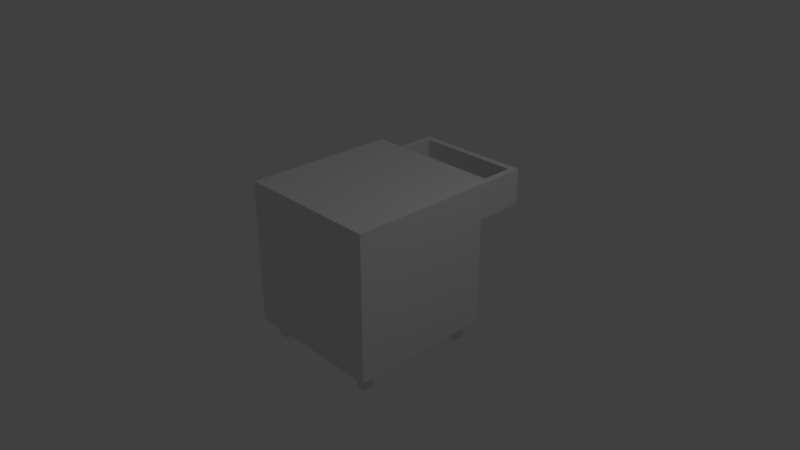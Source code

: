 # Source: simple_wooden_bed_side_table_3.blend  (saved by Blender 2.79.0; exported with 4.5.12 LTS)
import bpy
from mathutils import Matrix  # noqa: F401  (used for matrix-valued properties, if any)

bpy.ops.wm.read_factory_settings(use_empty=True)
scene = bpy.context.scene
scene.name = 'Scene'

# ---- collections
col_collection_1 = bpy.data.collections.new('Collection 1'); scene.collection.children.link(col_collection_1)
col_collection_10 = bpy.data.collections.new('Collection 10'); scene.collection.children.link(col_collection_10)

# ---- materials (node trees are filled in below, after node groups)
mat_material_001 = bpy.data.materials.new('Material.001')
mat_material_001.alpha_threshold = 0.0
mat_material_001.use_transparent_shadow = False
mat_material_001.roughness = 0.5
mat_material_001.line_color = (0.0, 0.0, 0.0, 1.0)
mat_material_002 = bpy.data.materials.new('Material.002')
mat_material_002.alpha_threshold = 0.0
mat_material_002.use_transparent_shadow = False
mat_material_002.roughness = 0.5
mat_material_002.line_color = (0.0, 0.0, 0.0, 1.0)
mat_material_000 = bpy.data.materials.new('Material.000')
mat_material_000.alpha_threshold = 0.0
mat_material_000.use_transparent_shadow = False
mat_material_000.roughness = 0.5
mat_material_000.line_color = (0.0, 0.0, 0.0, 1.0)
mat_material_005 = bpy.data.materials.new('Material.005')
mat_material_005.alpha_threshold = 0.0
mat_material_005.use_transparent_shadow = False
mat_material_005.roughness = 0.5
mat_material_005.line_color = (0.0, 0.0, 0.0, 1.0)
mat_material_004 = bpy.data.materials.new('Material.004')
mat_material_004.alpha_threshold = 0.0
mat_material_004.use_transparent_shadow = False
mat_material_004.roughness = 0.5
mat_material_004.line_color = (0.0, 0.0, 0.0, 1.0)

# ---- material node trees

# ---- world
world_world = bpy.data.worlds.new('World'); scene.world = world_world
world_world.color = (0.05088, 0.05088, 0.05088)
world_world.use_sun_shadow = False
world_world.sun_shadow_jitter_overblur = 0.0
world_world.cycles.sampling_method = 'MANUAL'

# ---- cameras
cam_camera = bpy.data.cameras.new('Camera')
cam_camera.clip_end = 100.0
cam_camera.lens = 35.0
cam_camera.sensor_width = 32.0
cam_camera.sensor_height = 18.0
cam_camera.ortho_scale = 7.314
cam_camera.dof.focus_distance = 0.0
cam_camera.dof.aperture_fstop = 128.0

# ---- lights
light_lamp = bpy.data.lights.new('Lamp', 'POINT')
light_lamp.transmission_factor = 0.0
light_lamp.cutoff_distance = 30.0
light_lamp.energy = 100.0
light_lamp.shadow_buffer_clip_start = 1.001
light_lamp.shadow_soft_size = 0.1
light_lamp.shadow_maximum_resolution = 0.006
light_lamp.use_absolute_resolution = True

# ---- meshes
me_cube_004 = bpy.data.meshes.new('Cube.004')
me_cube_004.from_pydata([(0.8933, 0.8309, -1.108), (0.8933, -0.8309, -1.108), (-0.9996, -0.8309, -1.108), (-0.9996, 0.8309, -1.108), (0.7997, 0.7357, -1.027), (0.7997, -0.7357, -1.027), (-0.9174, -0.7357, -1.027), (-0.9174, 0.7357, -1.027), (-0.05884, 0.7357, -1.027), (-0.9174, 1.532e-07, -1.027), (-0.05884, -0.7357, -1.027), (0.7997, -2.415e-07, -1.027), (0.8951, 0.8282, -0.3655), (0.8951, -0.8282, -0.3655), (-1.013, -0.8282, -0.3655), (-1.013, 0.8282, -0.3655), (0.8034, -0.4019, -0.7131), (0.8015, 0.3639, -0.7131), (0.8034, -0.4019, -0.8298), (0.8015, 0.3639, -0.8298), (0.8601, -0.4559, -0.7131), (0.8511, 0.423, -0.7131), (0.8601, -0.4559, -0.8298), (0.8511, 0.423, -0.8298), (0.9266, -0.3503, -0.7131), (0.948, -0.2964, -0.7131), (0.966, -0.2384, -0.7131), (0.9801, -0.1766, -0.7131), (0.9891, -0.1116, -0.7131), (0.9933, -0.0449, -0.7131), (0.9931, 0.02215, -0.7131), (0.9885, 0.08862, -0.7131), (0.9795, 0.1535, -0.7131), (0.9659, 0.2154, -0.7131), (0.9472, 0.272, -0.7131), (0.9246, 0.3225, -0.7131), (0.9246, 0.3225, -0.8298), (0.9472, 0.272, -0.8298), (0.9659, 0.2154, -0.8298), (0.9795, 0.1535, -0.8298), (0.9885, 0.08862, -0.8298), (0.9931, 0.02215, -0.8298), (0.9933, -0.0449, -0.8298), (0.9891, -0.1116, -0.8298), (0.9801, -0.1766, -0.8298), (0.966, -0.2384, -0.8298), (0.948, -0.2964, -0.8298), (0.9266, -0.3503, -0.8298), (0.9523, 0.3739, -0.8298), (0.9789, 0.3145, -0.8298), (1.001, 0.2486, -0.8298), (1.016, 0.1774, -0.8298), (1.027, 0.1031, -0.8298), (1.032, 0.02709, -0.8298), (1.032, -0.0495, -0.8298), (1.027, -0.1257, -0.8298), (1.017, -0.2, -0.8298), (1.001, -0.2706, -0.8298), (0.9805, -0.3368, -0.8298), (0.9561, -0.3979, -0.8298), (0.9523, 0.3739, -0.7131), (0.9789, 0.3145, -0.7131), (1.001, 0.2486, -0.7131), (1.016, 0.1774, -0.7131), (1.027, 0.1031, -0.7131), (1.032, 0.02709, -0.7131), (1.032, -0.0495, -0.7131), (1.027, -0.1257, -0.7131), (1.017, -0.2, -0.7131), (1.001, -0.2706, -0.7131), (0.9805, -0.3368, -0.7131), (0.9561, -0.3979, -0.7131), (0.8951, 0.8282, -1.111), (0.8951, -0.8282, -1.111), (-1.013, -0.8282, -1.111), (-1.013, 0.8282, -1.111), (0.8951, -4.665e-07, -0.3655), (-0.05884, 0.8282, -0.3655), (-0.05884, -0.8282, -0.3655), (-1.013, 1.259e-07, -0.3655), (-0.05884, 0.8282, -1.111), (-1.013, 1.753e-07, -1.111), (-0.05884, -0.8282, -1.111), (0.8951, -2.691e-07, -1.111), (-0.9174, 0.7357, -0.3655), (-0.9174, 1.143e-07, -0.3655), (-0.9174, -0.7357, -0.3655), (-0.05884, -0.7357, -0.3655), (0.7997, -0.7357, -0.3655), (-0.05884, 0.7357, -0.3655), (0.7997, -3.97e-07, -0.3655), (0.7997, 0.7357, -0.3655)], [], [(3, 2, 1, 0), (11, 5, 88, 90), (10, 6, 86, 87), (9, 7, 84, 85), (6, 9, 85, 86), (5, 10, 87, 88), (4, 11, 90, 91), (7, 4, 5, 6), (83, 76, 13, 73), (82, 78, 14, 74), (81, 79, 15, 75), (35, 17, 19, 36), (36, 19, 23, 48), (48, 23, 21, 60), (60, 21, 17, 35), (18, 22, 20, 16), (23, 19, 17, 21), (20, 71, 24, 16), (71, 70, 25, 24), (70, 69, 26, 25), (69, 68, 27, 26), (68, 67, 28, 27), (67, 66, 29, 28), (66, 65, 30, 29), (65, 64, 31, 30), (64, 63, 32, 31), (63, 62, 33, 32), (62, 61, 34, 33), (61, 60, 35, 34), (22, 59, 71, 20), (59, 58, 70, 71), (58, 57, 69, 70), (57, 56, 68, 69), (56, 55, 67, 68), (55, 54, 66, 67), (54, 53, 65, 66), (53, 52, 64, 65), (52, 51, 63, 64), (51, 50, 62, 63), (50, 49, 61, 62), (49, 48, 60, 61), (18, 47, 59, 22), (47, 46, 58, 59), (46, 45, 57, 58), (45, 44, 56, 57), (44, 43, 55, 56), (43, 42, 54, 55), (42, 41, 53, 54), (41, 40, 52, 53), (40, 39, 51, 52), (39, 38, 50, 51), (38, 37, 49, 50), (37, 36, 48, 49), (16, 24, 47, 18), (24, 25, 46, 47), (25, 26, 45, 46), (26, 27, 44, 45), (27, 28, 43, 44), (28, 29, 42, 43), (29, 30, 41, 42), (30, 31, 40, 41), (31, 32, 39, 40), (32, 33, 38, 39), (33, 34, 37, 38), (34, 35, 36, 37), (77, 80, 75, 15), (12, 72, 80, 77), (74, 14, 79, 81), (73, 13, 78, 82), (72, 12, 76, 83), (76, 90, 88, 87, 78, 13), (12, 77, 89, 91, 90, 76), (77, 15, 79, 85, 84, 89), (75, 74, 73, 72), (89, 8, 4, 91), (87, 86, 85, 79, 14, 78), (84, 7, 8, 89)])
me_cube_004.polygons.foreach_set('material_index', [1, 3, 3, 3, 3, 3, 3, 3, 3, 3, 3, 4, 4, 4, 4, 4, 4, 4, 4, 4, 4, 4, 4, 4, 4, 4, 4, 4, 4, 4, 4, 4, 4, 4, 4, 4, 4, 4, 4, 4, 4, 4, 4, 4, 4, 4, 4, 4, 4, 4, 4, 4, 4, 4, 4, 4, 4, 4, 4, 4, 4, 4, 4, 4, 4, 3, 3, 3, 3, 3, 3, 3, 3, 3, 3, 3, 3])
me_cube_004.materials.append(mat_material_001)
me_cube_004.materials.append(mat_material_002)
me_cube_004.materials.append(mat_material_000)
me_cube_004.materials.append(mat_material_005)
me_cube_004.materials.append(mat_material_004)
me_cube_004.use_remesh_preserve_volume = False
me_cube_004.use_remesh_preserve_attributes = False
me_cube_004.use_mirror_vertex_groups = False
me_cube_004.update()
me_cube_003 = bpy.data.meshes.new('Cube.003')
me_cube_003.from_pydata([(0.7997, 0.7357, -0.1024), (0.7997, -0.7357, -0.1024), (-0.9174, -0.7357, -0.1024), (-0.9174, 0.7357, -0.1024), (-0.05884, 0.7357, -0.1024), (-0.9174, 1.532e-07, -0.1024), (-0.05884, -0.7357, -0.1024), (0.7997, -2.415e-07, -0.1024), (0.8951, 0.8282, 0.559), (0.8951, -0.8282, 0.559), (-1.013, -0.8282, 0.559), (-1.013, 0.8282, 0.559), (0.8034, -0.4019, 0.2114), (0.8015, 0.3639, 0.2114), (0.8034, -0.4019, 0.09466), (0.8015, 0.3639, 0.09466), (0.8601, -0.4559, 0.2114), (0.8511, 0.423, 0.2114), (0.8601, -0.4559, 0.09466), (0.8511, 0.423, 0.09466), (0.9266, -0.3503, 0.2114), (0.948, -0.2964, 0.2114), (0.966, -0.2384, 0.2114), (0.9801, -0.1766, 0.2114), (0.9891, -0.1116, 0.2114), (0.9933, -0.0449, 0.2114), (0.9931, 0.02215, 0.2114), (0.9885, 0.08862, 0.2114), (0.9795, 0.1535, 0.2114), (0.9659, 0.2154, 0.2114), (0.9472, 0.272, 0.2114), (0.9246, 0.3225, 0.2114), (0.9246, 0.3225, 0.09466), (0.9472, 0.272, 0.09466), (0.9659, 0.2154, 0.09466), (0.9795, 0.1535, 0.09466), (0.9885, 0.08862, 0.09466), (0.9931, 0.02215, 0.09466), (0.9933, -0.0449, 0.09466), (0.9891, -0.1116, 0.09466), (0.9801, -0.1766, 0.09466), (0.966, -0.2384, 0.09466), (0.948, -0.2964, 0.09466), (0.9266, -0.3503, 0.09466), (0.9523, 0.3739, 0.09466), (0.9789, 0.3145, 0.09466), (1.001, 0.2486, 0.09466), (1.016, 0.1774, 0.09466), (1.027, 0.1031, 0.09466), (1.032, 0.02709, 0.09466), (1.032, -0.0495, 0.09466), (1.027, -0.1257, 0.09466), (1.017, -0.2, 0.09466), (1.001, -0.2706, 0.09466), (0.9805, -0.3368, 0.09466), (0.9561, -0.3979, 0.09466), (0.9523, 0.3739, 0.2114), (0.9789, 0.3145, 0.2114), (1.001, 0.2486, 0.2114), (1.016, 0.1774, 0.2114), (1.027, 0.1031, 0.2114), (1.032, 0.02709, 0.2114), (1.032, -0.0495, 0.2114), (1.027, -0.1257, 0.2114), (1.017, -0.2, 0.2114), (1.001, -0.2706, 0.2114), (0.9805, -0.3368, 0.2114), (0.9561, -0.3979, 0.2114), (0.8951, 0.8282, -0.1869), (0.8951, -0.8282, -0.1869), (-1.013, -0.8282, -0.1869), (-1.013, 0.8282, -0.1869), (0.8951, -4.665e-07, 0.559), (-0.05884, 0.8282, 0.559), (-0.05884, -0.8282, 0.559), (-1.013, 1.259e-07, 0.559), (-0.05884, 0.8282, -0.1869), (-1.013, 1.753e-07, -0.1869), (-0.05884, -0.8282, -0.1869), (0.8951, -2.691e-07, -0.1869), (-0.9174, 0.7357, 0.559), (-0.9174, 1.143e-07, 0.559), (-0.9174, -0.7357, 0.559), (-0.05884, -0.7357, 0.559), (0.7997, -0.7357, 0.559), (-0.05884, 0.7357, 0.559), (0.7997, -3.97e-07, 0.559), (0.7997, 0.7357, 0.559)], [], [(7, 1, 84, 86), (6, 2, 82, 83), (5, 3, 80, 81), (2, 5, 81, 82), (1, 6, 83, 84), (0, 7, 86, 87), (3, 0, 1, 2), (79, 72, 9, 69), (77, 75, 11, 71), (31, 13, 15, 32), (32, 15, 19, 44), (44, 19, 17, 56), (56, 17, 13, 31), (14, 18, 16, 12), (19, 15, 13, 17), (16, 67, 20, 12), (67, 66, 21, 20), (66, 65, 22, 21), (65, 64, 23, 22), (64, 63, 24, 23), (63, 62, 25, 24), (62, 61, 26, 25), (61, 60, 27, 26), (60, 59, 28, 27), (59, 58, 29, 28), (58, 57, 30, 29), (57, 56, 31, 30), (18, 55, 67, 16), (55, 54, 66, 67), (54, 53, 65, 66), (53, 52, 64, 65), (52, 51, 63, 64), (51, 50, 62, 63), (50, 49, 61, 62), (49, 48, 60, 61), (48, 47, 59, 60), (47, 46, 58, 59), (46, 45, 57, 58), (45, 44, 56, 57), (14, 43, 55, 18), (43, 42, 54, 55), (42, 41, 53, 54), (41, 40, 52, 53), (40, 39, 51, 52), (39, 38, 50, 51), (38, 37, 49, 50), (37, 36, 48, 49), (36, 35, 47, 48), (35, 34, 46, 47), (34, 33, 45, 46), (33, 32, 44, 45), (12, 20, 43, 14), (20, 21, 42, 43), (21, 22, 41, 42), (22, 23, 40, 41), (23, 24, 39, 40), (24, 25, 38, 39), (25, 26, 37, 38), (26, 27, 36, 37), (27, 28, 35, 36), (28, 29, 34, 35), (29, 30, 33, 34), (30, 31, 32, 33), (73, 76, 71, 11), (8, 68, 76, 73), (70, 10, 75, 77), (69, 9, 74, 78), (68, 8, 72, 79), (72, 86, 84, 83, 74, 9), (8, 73, 85, 87, 86, 72), (73, 11, 75, 81, 80, 85), (71, 70, 69, 68), (85, 4, 0, 87), (83, 82, 81, 75, 10, 74), (80, 3, 4, 85)])
me_cube_003.polygons.foreach_set('material_index', [3, 3, 3, 3, 3, 3, 3, 3, 3, 4, 4, 4, 4, 4, 4, 4, 4, 4, 4, 4, 4, 4, 4, 4, 4, 4, 4, 4, 4, 4, 4, 4, 4, 4, 4, 4, 4, 4, 4, 4, 4, 4, 4, 4, 4, 4, 4, 4, 4, 4, 4, 4, 4, 4, 4, 4, 4, 4, 4, 4, 4, 4, 4, 3, 3, 3, 3, 3, 3, 3, 3, 3, 3, 3, 3])
me_cube_003.materials.append(mat_material_001)
me_cube_003.materials.append(mat_material_002)
me_cube_003.materials.append(mat_material_000)
me_cube_003.materials.append(mat_material_005)
me_cube_003.materials.append(mat_material_004)
me_cube_003.use_remesh_preserve_volume = False
me_cube_003.use_remesh_preserve_attributes = False
me_cube_003.use_mirror_vertex_groups = False
me_cube_003.update()
me_cube_002 = bpy.data.meshes.new('Cube.002')
me_cube_002.from_pydata([(0.8034, -0.4019, 1.124), (0.8015, 0.3639, 1.124), (0.8034, -0.4019, 1.007), (0.8015, 0.3639, 1.007), (0.8601, -0.4559, 1.124), (0.8511, 0.423, 1.124), (0.8601, -0.4559, 1.007), (0.8511, 0.423, 1.007), (0.9266, -0.3503, 1.124), (0.948, -0.2964, 1.124), (0.966, -0.2384, 1.124), (0.9801, -0.1766, 1.124), (0.9891, -0.1116, 1.124), (0.9933, -0.0449, 1.124), (0.9931, 0.02215, 1.124), (0.9885, 0.08862, 1.124), (0.9795, 0.1535, 1.124), (0.9659, 0.2154, 1.124), (0.9472, 0.272, 1.124), (0.9246, 0.3225, 1.124), (0.9246, 0.3225, 1.007), (0.9472, 0.272, 1.007), (0.9659, 0.2154, 1.007), (0.9795, 0.1535, 1.007), (0.9885, 0.08862, 1.007), (0.9931, 0.02215, 1.007), (0.9933, -0.0449, 1.007), (0.9891, -0.1116, 1.007), (0.9801, -0.1766, 1.007), (0.966, -0.2384, 1.007), (0.948, -0.2964, 1.007), (0.9266, -0.3503, 1.007), (0.7997, 0.7357, 0.8103), (0.7997, -0.7357, 0.8103), (-0.9174, -0.7357, 0.8103), (-0.9174, 0.7357, 0.8103), (-0.05884, 0.7357, 0.8103), (-0.9174, 1.532e-07, 0.8103), (-0.05884, -0.7357, 0.8103), (0.7997, -2.415e-07, 0.8103), (0.8951, 0.8282, 1.472), (0.8951, -0.8282, 1.472), (-1.013, -0.8282, 1.472), (-1.013, 0.8282, 1.472), (0.8034, -0.4019, 1.124), (0.8015, 0.3639, 1.124), (0.8034, -0.4019, 1.007), (0.8015, 0.3639, 1.007), (0.8601, -0.4559, 1.124), (0.8511, 0.423, 1.124), (0.8601, -0.4559, 1.007), (0.8511, 0.423, 1.007), (0.9266, -0.3503, 1.124), (0.948, -0.2964, 1.124), (0.966, -0.2384, 1.124), (0.9801, -0.1766, 1.124), (0.9891, -0.1116, 1.124), (0.9933, -0.0449, 1.124), (0.9931, 0.02215, 1.124), (0.9885, 0.08862, 1.124), (0.9795, 0.1535, 1.124), (0.9659, 0.2154, 1.124), (0.9472, 0.272, 1.124), (0.9246, 0.3225, 1.124), (0.9246, 0.3225, 1.007), (0.9472, 0.272, 1.007), (0.9659, 0.2154, 1.007), (0.9795, 0.1535, 1.007), (0.9885, 0.08862, 1.007), (0.9931, 0.02215, 1.007), (0.9933, -0.0449, 1.007), (0.9891, -0.1116, 1.007), (0.9801, -0.1766, 1.007), (0.966, -0.2384, 1.007), (0.948, -0.2964, 1.007), (0.9266, -0.3503, 1.007), (0.9523, 0.3739, 1.007), (0.9789, 0.3145, 1.007), (1.001, 0.2486, 1.007), (1.016, 0.1774, 1.007), (1.027, 0.1031, 1.007), (1.032, 0.02709, 1.007), (1.032, -0.0495, 1.007), (1.027, -0.1257, 1.007), (1.017, -0.2, 1.007), (1.001, -0.2706, 1.007), (0.9805, -0.3368, 1.007), (0.9561, -0.3979, 1.007), (0.9523, 0.3739, 1.124), (0.9789, 0.3145, 1.124), (1.001, 0.2486, 1.124), (1.016, 0.1774, 1.124), (1.027, 0.1031, 1.124), (1.032, 0.02709, 1.124), (1.032, -0.0495, 1.124), (1.027, -0.1257, 1.124), (1.017, -0.2, 1.124), (1.001, -0.2706, 1.124), (0.9805, -0.3368, 1.124), (0.9561, -0.3979, 1.124), (0.8951, 0.8282, 0.7258), (0.8951, -0.8282, 0.7258), (-1.013, -0.8282, 0.7258), (-1.013, 0.8282, 0.7258), (0.8951, -4.665e-07, 1.472), (-0.05884, 0.8282, 1.472), (-0.05884, -0.8282, 1.472), (-1.013, 1.259e-07, 1.472), (-0.05884, 0.8282, 0.7258), (-1.013, 1.753e-07, 0.7258), (-0.05884, -0.8282, 0.7258), (0.8951, -2.691e-07, 0.7258), (-0.9174, 0.7357, 1.472), (-0.9174, 1.143e-07, 1.472), (-0.9174, -0.7357, 1.472), (-0.05884, -0.7357, 1.472), (0.7997, -0.7357, 1.472), (-0.05884, 0.7357, 1.472), (0.7997, -3.97e-07, 1.472), (0.7997, 0.7357, 1.472)], [], [(19, 1, 3, 20), (2, 6, 4, 0), (7, 3, 1, 5), (8, 9, 30, 31), (9, 10, 29, 30), (10, 11, 28, 29), (11, 12, 27, 28), (12, 13, 26, 27), (13, 14, 25, 26), (14, 15, 24, 25), (15, 16, 23, 24), (16, 17, 22, 23), (17, 18, 21, 22), (18, 19, 20, 21), (39, 33, 116, 118), (38, 34, 114, 115), (37, 35, 112, 113), (34, 37, 113, 114), (33, 38, 115, 116), (32, 39, 118, 119), (35, 32, 33, 34), (111, 104, 41, 101), (110, 106, 42, 102), (109, 107, 43, 103), (64, 47, 51, 76), (76, 51, 49, 88), (88, 49, 45, 63), (48, 99, 52, 44), (99, 98, 53, 52), (98, 97, 54, 53), (97, 96, 55, 54), (96, 95, 56, 55), (95, 94, 57, 56), (94, 93, 58, 57), (93, 92, 59, 58), (92, 91, 60, 59), (91, 90, 61, 60), (90, 89, 62, 61), (89, 88, 63, 62), (50, 87, 99, 48), (87, 86, 98, 99), (86, 85, 97, 98), (85, 84, 96, 97), (84, 83, 95, 96), (83, 82, 94, 95), (82, 81, 93, 94), (81, 80, 92, 93), (80, 79, 91, 92), (79, 78, 90, 91), (78, 77, 89, 90), (77, 76, 88, 89), (46, 75, 87, 50), (75, 74, 86, 87), (74, 73, 85, 86), (73, 72, 84, 85), (72, 71, 83, 84), (71, 70, 82, 83), (70, 69, 81, 82), (69, 68, 80, 81), (68, 67, 79, 80), (67, 66, 78, 79), (66, 65, 77, 78), (65, 64, 76, 77), (44, 52, 75, 46), (105, 108, 103, 43), (40, 100, 108, 105), (102, 42, 107, 109), (101, 41, 106, 110), (100, 40, 104, 111), (104, 118, 116, 115, 106, 41), (40, 105, 117, 119, 118, 104), (105, 43, 107, 113, 112, 117), (103, 102, 101, 100), (117, 36, 32, 119), (115, 114, 113, 107, 42, 106), (112, 35, 36, 117)])
me_cube_002.polygons.foreach_set('material_index', [4, 4, 4, 4, 4, 4, 4, 4, 4, 4, 4, 4, 4, 4, 3, 3, 3, 3, 3, 3, 3, 3, 3, 3, 4, 4, 4, 4, 4, 4, 4, 4, 4, 4, 4, 4, 4, 4, 4, 4, 4, 4, 4, 4, 4, 4, 4, 4, 4, 4, 4, 4, 4, 4, 4, 4, 4, 4, 4, 4, 4, 4, 4, 4, 3, 3, 3, 3, 3, 3, 3, 3, 3, 3, 3, 3])
me_cube_002.materials.append(mat_material_001)
me_cube_002.materials.append(mat_material_002)
me_cube_002.materials.append(mat_material_000)
me_cube_002.materials.append(mat_material_005)
me_cube_002.materials.append(mat_material_004)
me_cube_002.use_remesh_preserve_volume = False
me_cube_002.use_remesh_preserve_attributes = False
me_cube_002.use_mirror_vertex_groups = False
me_cube_002.update()
me_cube_008 = bpy.data.meshes.new('Cube.008')
me_cube_008.from_pydata([(0.896, -1.0, 1.641), (0.896, 1.0, 1.641), (1.034, -1.0, 1.641), (1.034, 1.0, 1.641), (1.034, -1.0, 1.533), (1.034, 1.0, 1.533), (0.8967, -1.0, 1.533), (0.8967, 1.0, 1.533)], [], [(0, 1, 3, 2), (2, 3, 5, 4), (4, 5, 7, 6), (1, 7, 5, 3), (2, 4, 6, 0)])
me_cube_008.materials.append(mat_material_001)
me_cube_008.materials.append(mat_material_002)
me_cube_008.materials.append(mat_material_000)
me_cube_008.materials.append(mat_material_005)
me_cube_008.materials.append(mat_material_004)
me_cube_008.use_remesh_preserve_volume = False
me_cube_008.use_remesh_preserve_attributes = False
me_cube_008.use_mirror_vertex_groups = False
me_cube_008.update()
me_cube_000 = bpy.data.meshes.new('Cube.000')
me_cube_000.from_pydata([(-1.104, -1.0, -0.3588), (-1.104, 1.0, -0.3588), (-1.104, -1.0, 1.641), (-1.104, 1.0, 1.641), (0.896, 1.0, -0.3588), (0.896, -1.0, 1.641), (0.896, -1.0, -0.3588), (0.896, 1.0, 1.641), (-1.004, -0.8343, -0.1931), (-1.004, 0.8343, -0.1931), (-1.004, -0.8343, 1.475), (-1.004, 0.8343, 1.475), (0.896, 0.8343, -0.1931), (0.896, -0.8343, 1.475), (0.896, -0.8343, -0.1931), (0.896, 0.8343, 1.475), (-1.004, -0.8337, 0.7196), (-1.004, 0.8337, 0.7196), (0.896, -0.8337, 0.5627), (0.896, -0.8337, 0.7196), (0.896, 0.8337, 0.5627), (0.896, 0.8337, 0.7196), (0.896, -1.0, 0.5627), (0.896, -0.8343, 0.5627), (-1.104, -1.0, 0.5627), (-1.104, 1.0, 0.5627), (0.896, 1.0, 0.5627), (0.896, 0.8343, 0.5627), (-1.104, -1.0, -1.28), (-1.104, 1.0, -1.28), (0.896, 1.0, -1.28), (0.896, -1.0, -1.28), (-1.004, -0.8343, -1.114), (-1.004, 0.8343, -1.114), (0.896, 0.8343, -1.114), (0.896, -0.8343, -1.114), (0.896, -1.0, -0.3585), (0.896, -0.8343, -0.3584), (-1.104, -1.0, -0.3585), (-1.104, 1.0, -0.3585), (0.896, 1.0, -0.3585), (0.896, 0.8343, -0.3585), (-1.004, -0.8343, -0.3584), (-1.004, 0.8343, -0.3584), (0.8933, 0.8309, -0.19), (0.8933, -0.8309, -0.19), (-0.9996, -0.8309, -0.19), (-0.9996, 0.8309, -0.19), (-1.013, -0.8282, 0.559), (-1.013, -0.8282, -0.1869), (-0.05884, -0.8282, 0.559), (-0.05884, -0.8282, -0.1869)], [], [(0, 24, 25, 1), (6, 22, 24, 0), (5, 7, 3, 2), (7, 26, 25, 3), (8, 10, 11, 9), (14, 23, 13, 10, 8), (12, 14, 8, 9), (13, 15, 11, 10), (15, 27, 12, 9, 11), (6, 4, 12, 14), (5, 22, 23, 13), (7, 5, 13, 15), (4, 26, 27, 12), (20, 21, 19, 18), (21, 17, 16, 19), (23, 22, 6, 14), (24, 22, 5, 2), (25, 24, 2, 3), (25, 26, 4, 1), (27, 26, 7, 15), (28, 38, 39, 29), (30, 31, 28, 29), (34, 35, 32, 33), (31, 30, 34, 35), (30, 40, 41, 34), (37, 36, 31, 35), (39, 40, 30, 29), (33, 32, 42, 43), (32, 35, 37, 42), (33, 43, 41, 34), (47, 46, 45, 44), (43, 42, 37, 41), (51, 50, 48, 49), (28, 31, 36, 38)])
me_cube_000.polygons.foreach_set('material_index', [0, 0, 0, 0, 0, 0, 0, 0, 0, 0, 0, 0, 0, 0, 0, 0, 0, 0, 0, 0, 0, 0, 0, 0, 0, 0, 0, 0, 0, 0, 1, 0, 3, 0])
me_cube_000.materials.append(mat_material_001)
me_cube_000.materials.append(mat_material_002)
me_cube_000.materials.append(mat_material_000)
me_cube_000.materials.append(mat_material_005)
me_cube_000.materials.append(mat_material_004)
me_cube_000.use_remesh_preserve_volume = False
me_cube_000.use_remesh_preserve_attributes = False
me_cube_000.use_mirror_vertex_groups = False
me_cube_000.update()
me_cube_007 = bpy.data.meshes.new('Cube.007')
me_cube_007.from_pydata([(-1.0, -1.0, -1.0), (-1.0, -1.0, 1.0), (-1.0, 1.0, -1.0), (-1.0, 1.0, 1.0), (1.0, -1.0, -1.0), (1.0, -1.0, 1.0), (1.0, 1.0, -1.0), (1.0, 1.0, 1.0)], [], [(0, 1, 3, 2), (2, 3, 7, 6), (6, 7, 5, 4), (4, 5, 1, 0), (2, 6, 4, 0), (7, 3, 1, 5)])
me_cube_007.use_remesh_preserve_volume = False
me_cube_007.use_remesh_preserve_attributes = False
me_cube_007.use_mirror_vertex_groups = False
me_cube_007.update()
me_cube_006 = bpy.data.meshes.new('Cube.006')
me_cube_006.from_pydata([(-1.0, -1.0, -1.0), (-1.0, -1.0, 1.0), (-1.0, 1.0, -1.0), (-1.0, 1.0, 1.0), (1.0, -1.0, -1.0), (1.0, -1.0, 1.0), (1.0, 1.0, -1.0), (1.0, 1.0, 1.0)], [], [(0, 1, 3, 2), (2, 3, 7, 6), (6, 7, 5, 4), (4, 5, 1, 0), (2, 6, 4, 0), (7, 3, 1, 5)])
me_cube_006.use_remesh_preserve_volume = False
me_cube_006.use_remesh_preserve_attributes = False
me_cube_006.use_mirror_vertex_groups = False
me_cube_006.update()
me_cube_005 = bpy.data.meshes.new('Cube.005')
me_cube_005.from_pydata([(-1.0, -1.0, -1.0), (-1.0, -1.0, 1.0), (-1.0, 1.0, -1.0), (-1.0, 1.0, 1.0), (1.0, -1.0, -1.0), (1.0, -1.0, 1.0), (1.0, 1.0, -1.0), (1.0, 1.0, 1.0)], [], [(0, 1, 3, 2), (2, 3, 7, 6), (6, 7, 5, 4), (4, 5, 1, 0), (2, 6, 4, 0), (7, 3, 1, 5)])
me_cube_005.use_remesh_preserve_volume = False
me_cube_005.use_remesh_preserve_attributes = False
me_cube_005.use_mirror_vertex_groups = False
me_cube_005.update()
me_cube = bpy.data.meshes.new('Cube')
me_cube.from_pydata([(-1.0, -1.0, -1.0), (-1.0, -1.0, 1.0), (-1.0, 1.0, -1.0), (-1.0, 1.0, 1.0), (1.0, -1.0, -1.0), (1.0, -1.0, 1.0), (1.0, 1.0, -1.0), (1.0, 1.0, 1.0)], [], [(0, 1, 3, 2), (2, 3, 7, 6), (6, 7, 5, 4), (4, 5, 1, 0), (2, 6, 4, 0), (7, 3, 1, 5)])
me_cube.use_remesh_preserve_volume = False
me_cube.use_remesh_preserve_attributes = False
me_cube.use_mirror_vertex_groups = False
me_cube.update()

# ---- objects
ob_cube_007 = bpy.data.objects.new('Cube.007', me_cube_004)
ob_cube_005 = bpy.data.objects.new('Cube.005', me_cube_003)
ob_cube_006 = bpy.data.objects.new('Cube.006', me_cube_002)
ob_cube_004 = bpy.data.objects.new('Cube.004', me_cube_008)
ob_lamp = bpy.data.objects.new('Lamp', light_lamp)
ob_camera = bpy.data.objects.new('Camera', cam_camera)
ob_cube_000 = bpy.data.objects.new('Cube.000', me_cube_000)
ob_cube_003 = bpy.data.objects.new('Cube.003', me_cube_007)
ob_cube_002 = bpy.data.objects.new('Cube.002', me_cube_006)
ob_cube_001 = bpy.data.objects.new('Cube.001', me_cube_005)
ob_cube = bpy.data.objects.new('Cube', me_cube)

# ---- transforms, parenting, visibility, modifiers, constraints
ob_cube_007.location = (-2.479e-08, 0.104, -0.1227)
ob_cube_007.rotation_euler = (0.0, 0.0, 1.571)
ob_cube_007.scale = (1.0, 1.0, 0.6848)
ob_cube_007.lock_rotations_4d = False
ob_cube_007.empty_display_type = 'ARROWS'
ob_cube_007.lineart.crease_threshold = 0.0
ob_cube_005.location = (-2.479e-08, 0.104, -0.1227)
ob_cube_005.rotation_euler = (0.0, 0.0, 1.571)
ob_cube_005.scale = (1.0, 1.0, 0.6848)
ob_cube_005.lock_rotations_4d = False
ob_cube_005.empty_display_type = 'ARROWS'
ob_cube_005.lineart.crease_threshold = 0.0
ob_cube_006.location = (-2.479e-08, 1.004, -0.1227)
ob_cube_006.rotation_euler = (0.0, 0.0, 1.571)
ob_cube_006.scale = (1.0, 1.0, 0.6848)
ob_cube_006.lock_rotations_4d = False
ob_cube_006.empty_display_type = 'ARROWS'
ob_cube_006.lineart.crease_threshold = 0.0
ob_cube_004.location = (-2.479e-08, 0.104, -0.1227)
ob_cube_004.rotation_euler = (0.0, 0.0, 1.571)
ob_cube_004.scale = (1.0, 1.0, 0.6848)
ob_cube_004.lock_rotations_4d = False
ob_cube_004.empty_display_type = 'ARROWS'
ob_cube_004.lineart.crease_threshold = 0.0
ob_lamp.location = (4.076, 1.005, 5.904)
ob_lamp.rotation_euler = (0.6503, 0.05522, 1.866)
ob_lamp.lock_rotations_4d = False
ob_lamp.empty_display_type = 'ARROWS'
ob_lamp.color = (0.0, 0.0, 0.0, 0.0)
ob_lamp.lineart.crease_threshold = 0.0
ob_camera.location = (7.481, -6.508, 5.344)
ob_camera.rotation_euler = (1.109, 0.0, 0.8149)
ob_camera.lock_rotations_4d = False
ob_camera.empty_display_type = 'ARROWS'
ob_camera.color = (0.0, 0.0, 0.0, 0.0)
ob_camera.display_type = 'WIRE'
ob_camera.lineart.crease_threshold = 0.0
ob_cube_000.location = (-2.479e-08, 0.104, -0.1227)
ob_cube_000.rotation_euler = (0.0, 0.0, 1.571)
ob_cube_000.scale = (1.0, 1.0, 0.6848)
ob_cube_000.lock_rotations_4d = False
ob_cube_000.empty_display_type = 'ARROWS'
ob_cube_000.lineart.crease_threshold = 0.0
ob_cube_003.location = (0.8, -0.8, -1.121)
ob_cube_003.scale = (0.07063, 0.07063, 0.1224)
ob_cube_003.lineart.crease_threshold = 0.0
ob_cube_002.location = (-0.8, -0.8, -1.121)
ob_cube_002.scale = (0.07063, 0.07063, 0.1224)
ob_cube_002.lineart.crease_threshold = 0.0
ob_cube_001.location = (0.8, 0.8, -1.121)
ob_cube_001.scale = (0.07063, 0.07063, 0.1224)
ob_cube_001.lineart.crease_threshold = 0.0
ob_cube.location = (-0.8, 0.8, -1.121)
ob_cube.scale = (0.07063, 0.07063, 0.1224)
ob_cube.lineart.crease_threshold = 0.0

# ---- collection membership
col_collection_1.objects.link(ob_cube_007)
col_collection_1.objects.link(ob_cube_005)
col_collection_1.objects.link(ob_cube_006)
col_collection_1.objects.link(ob_cube_004)
col_collection_1.objects.link(ob_lamp)
col_collection_1.objects.link(ob_camera)
col_collection_1.objects.link(ob_cube_000)
col_collection_10.objects.link(ob_cube_003)
col_collection_10.objects.link(ob_cube_002)
col_collection_10.objects.link(ob_cube_001)
col_collection_10.objects.link(ob_cube)

# ---- scene / render settings (as saved in the file)
scene.camera = ob_camera
scene.frame_start = 1; scene.frame_end = 250; scene.frame_set(1)
scene.render.engine = 'BLENDER_EEVEE_NEXT'
scene.render.resolution_percentage = 50
scene.render.dither_intensity = 0.0
scene.cycles.use_denoising = False
scene.cycles.samples = 128
scene.cycles.sampling_pattern = 'TABULATED_SOBOL'
scene.cycles.use_adaptive_sampling = False
scene.cycles.use_light_tree = False
scene.cycles.blur_glossy = 0.0
scene.cycles.sample_clamp_indirect = 0.0
scene.view_settings.view_transform = 'Standard'
bpy.context.view_layer.update()
